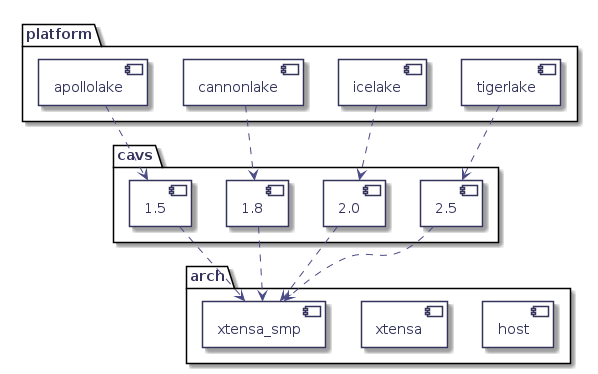

The diagram above was rendered by PlantUML. Its source (embedded in the PNG):
@startuml
hidefootbox
skinparam componentStyle uml2

skinparam defaultFontColor	#33335b

skinparam rectangle {
	color		#d6d6de
	backgroundColor	#ffffff
}

skinparam component {
	backgroundColor	#ffffff
	borderColor	#33335b
	arrowColor	#f05772
}

skinparam interface {
	backgroundColor	#ffffff
	borderColor	#f05772
}

skinparam class {
	backgroundColor	#ffffff
	borderColor	#33335b
	arrowColor	#f05772
}
skinparam stereotypeCBackgroundColor	#6fccdd

skinparam sequence {
	arrowColor		#4a4a86
	lifeLineBorderColor	#f05772
	groupBorderColor	#a1a1ca
	boxBorderColor		#a1a1ca
	dividerBorderColor	#d6d6de
	dividerBorderThickness	1
}
skinparam participant {
	borderColor		#33335b
	backgroundColor		#ffffff
}
skinparam actor {
	borderColor		#33335b
	backgroundColor		#ffffff
}

skinparam state {
	borderColor		#33335b
	backgroundColor		#ffffff
}

skinparam node {
	backgroundColor		#ffffff
}

skinparam note {
	backgroundColor 	#f6ed80
	borderColor		#d6d6de
}
package cavs {
   component 2.5
   component 2.0
   component 1.8
   component 1.5
}

package arch {
   component host
   component xtensa
   component xtensa_smp
}

1.5 ..> xtensa_smp
1.8 ..> xtensa_smp
2.0 ..> xtensa_smp
2.5 ..> xtensa_smp

package platform {
   component icelake
   component cannonlake
   component apollolake
   component tigerlake
}

apollolake ..> 1.5
cannonlake ..> 1.8
icelake ..> 2.0
tigerlake ..> 2.5

@enduml